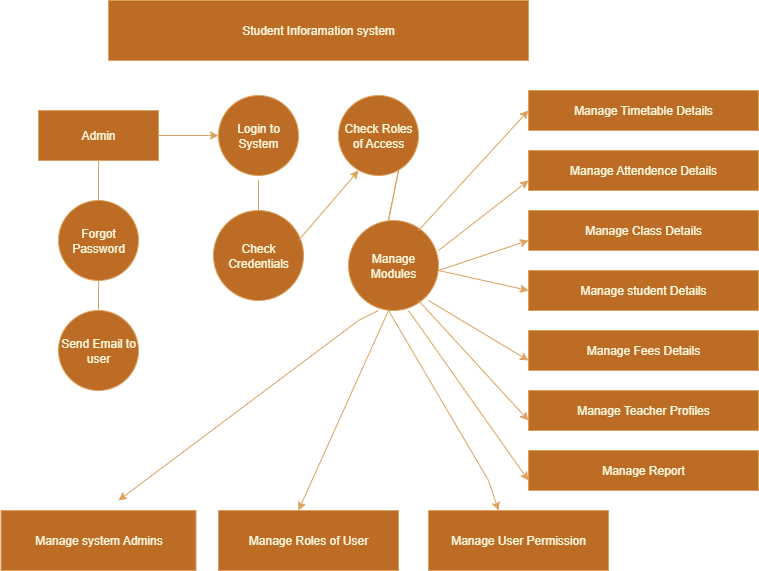

The diagram above was exported from draw.io. Its source (the exported page's mxGraphModel, read from the mxfile embedded in the PNG):
<mxGraphModel dx="1297" dy="900" grid="1" gridSize="10" guides="1" tooltips="1" connect="1" arrows="1" fold="1" page="1" pageScale="1" pageWidth="850" pageHeight="1100" background="#ffffff" math="0" shadow="0">
  <root>
    <mxCell id="0" />
    <mxCell id="1" parent="0" />
    <mxCell id="cCmqq5QdDYwOeViFh1p0-2" value="Admin" style="rounded=0;whiteSpace=wrap;html=1;labelBackgroundColor=none;fillColor=#BC6C25;strokeColor=#DDA15E;fontColor=#FEFAE0;" vertex="1" parent="1">
      <mxGeometry x="90" y="120" width="120" height="50" as="geometry" />
    </mxCell>
    <mxCell id="cCmqq5QdDYwOeViFh1p0-3" value="Forgot Password" style="ellipse;whiteSpace=wrap;html=1;aspect=fixed;labelBackgroundColor=none;fillColor=#BC6C25;strokeColor=#DDA15E;fontColor=#FEFAE0;" vertex="1" parent="1">
      <mxGeometry x="110" y="210" width="80" height="80" as="geometry" />
    </mxCell>
    <mxCell id="cCmqq5QdDYwOeViFh1p0-5" value="Send Email to user" style="ellipse;whiteSpace=wrap;html=1;aspect=fixed;labelBackgroundColor=none;fillColor=#BC6C25;strokeColor=#DDA15E;fontColor=#FEFAE0;" vertex="1" parent="1">
      <mxGeometry x="110" y="320" width="80" height="80" as="geometry" />
    </mxCell>
    <mxCell id="cCmqq5QdDYwOeViFh1p0-7" value="Login to System" style="ellipse;whiteSpace=wrap;html=1;aspect=fixed;labelBackgroundColor=none;fillColor=#BC6C25;strokeColor=#DDA15E;fontColor=#FEFAE0;" vertex="1" parent="1">
      <mxGeometry x="270" y="105" width="80" height="80" as="geometry" />
    </mxCell>
    <mxCell id="cCmqq5QdDYwOeViFh1p0-8" value="Check Credentials" style="ellipse;whiteSpace=wrap;html=1;aspect=fixed;labelBackgroundColor=none;fillColor=#BC6C25;strokeColor=#DDA15E;fontColor=#FEFAE0;" vertex="1" parent="1">
      <mxGeometry x="265" y="220" width="90" height="90" as="geometry" />
    </mxCell>
    <mxCell id="cCmqq5QdDYwOeViFh1p0-9" value="Check Roles of Access" style="ellipse;whiteSpace=wrap;html=1;aspect=fixed;labelBackgroundColor=none;fillColor=#BC6C25;strokeColor=#DDA15E;fontColor=#FEFAE0;" vertex="1" parent="1">
      <mxGeometry x="390" y="105" width="80" height="80" as="geometry" />
    </mxCell>
    <mxCell id="cCmqq5QdDYwOeViFh1p0-11" value="Manage Timetable Details" style="rounded=0;whiteSpace=wrap;html=1;labelBackgroundColor=none;fillColor=#BC6C25;strokeColor=#DDA15E;fontColor=#FEFAE0;" vertex="1" parent="1">
      <mxGeometry x="580" y="100" width="230" height="40" as="geometry" />
    </mxCell>
    <mxCell id="cCmqq5QdDYwOeViFh1p0-12" value="Manage Attendence Details" style="rounded=0;whiteSpace=wrap;html=1;labelBackgroundColor=none;fillColor=#BC6C25;strokeColor=#DDA15E;fontColor=#FEFAE0;" vertex="1" parent="1">
      <mxGeometry x="580" y="160" width="230" height="40" as="geometry" />
    </mxCell>
    <mxCell id="cCmqq5QdDYwOeViFh1p0-13" value="Manage Class Details" style="rounded=0;whiteSpace=wrap;html=1;labelBackgroundColor=none;fillColor=#BC6C25;strokeColor=#DDA15E;fontColor=#FEFAE0;" vertex="1" parent="1">
      <mxGeometry x="580" y="220" width="230" height="40" as="geometry" />
    </mxCell>
    <mxCell id="cCmqq5QdDYwOeViFh1p0-14" value="Manage student Details" style="rounded=0;whiteSpace=wrap;html=1;labelBackgroundColor=none;fillColor=#BC6C25;strokeColor=#DDA15E;fontColor=#FEFAE0;" vertex="1" parent="1">
      <mxGeometry x="580" y="280" width="230" height="40" as="geometry" />
    </mxCell>
    <mxCell id="cCmqq5QdDYwOeViFh1p0-15" value="Manage Fees Details" style="rounded=0;whiteSpace=wrap;html=1;labelBackgroundColor=none;fillColor=#BC6C25;strokeColor=#DDA15E;fontColor=#FEFAE0;" vertex="1" parent="1">
      <mxGeometry x="580" y="340" width="230" height="40" as="geometry" />
    </mxCell>
    <mxCell id="cCmqq5QdDYwOeViFh1p0-16" value="Manage Teacher Profiles" style="rounded=0;whiteSpace=wrap;html=1;labelBackgroundColor=none;fillColor=#BC6C25;strokeColor=#DDA15E;fontColor=#FEFAE0;" vertex="1" parent="1">
      <mxGeometry x="580" y="400" width="230" height="40" as="geometry" />
    </mxCell>
    <mxCell id="cCmqq5QdDYwOeViFh1p0-17" value="Manage Report" style="rounded=0;whiteSpace=wrap;html=1;labelBackgroundColor=none;fillColor=#BC6C25;strokeColor=#DDA15E;fontColor=#FEFAE0;" vertex="1" parent="1">
      <mxGeometry x="580" y="460" width="230" height="40" as="geometry" />
    </mxCell>
    <mxCell id="cCmqq5QdDYwOeViFh1p0-21" value="" style="endArrow=none;html=1;rounded=0;exitX=0.5;exitY=1;exitDx=0;exitDy=0;exitPerimeter=0;entryX=0.5;entryY=0;entryDx=0;entryDy=0;entryPerimeter=0;labelBackgroundColor=none;strokeColor=#DDA15E;fontColor=default;" edge="1" parent="1" source="cCmqq5QdDYwOeViFh1p0-2" target="cCmqq5QdDYwOeViFh1p0-3">
      <mxGeometry width="50" height="50" relative="1" as="geometry">
        <mxPoint x="420" y="350" as="sourcePoint" />
        <mxPoint x="460" y="280" as="targetPoint" />
      </mxGeometry>
    </mxCell>
    <mxCell id="cCmqq5QdDYwOeViFh1p0-23" value="" style="endArrow=none;html=1;rounded=0;exitX=0.5;exitY=0;exitDx=0;exitDy=0;exitPerimeter=0;labelBackgroundColor=none;strokeColor=#DDA15E;fontColor=default;" edge="1" parent="1" source="cCmqq5QdDYwOeViFh1p0-5">
      <mxGeometry width="50" height="50" relative="1" as="geometry">
        <mxPoint x="430" y="290" as="sourcePoint" />
        <mxPoint x="150" y="290" as="targetPoint" />
      </mxGeometry>
    </mxCell>
    <mxCell id="cCmqq5QdDYwOeViFh1p0-24" value="" style="endArrow=classic;html=1;rounded=0;entryX=0;entryY=0.5;entryDx=0;entryDy=0;labelBackgroundColor=none;strokeColor=#DDA15E;fontColor=default;" edge="1" parent="1" target="cCmqq5QdDYwOeViFh1p0-7">
      <mxGeometry width="50" height="50" relative="1" as="geometry">
        <mxPoint x="210" y="145" as="sourcePoint" />
        <mxPoint x="260" y="105" as="targetPoint" />
        <Array as="points">
          <mxPoint x="260" y="145" />
        </Array>
      </mxGeometry>
    </mxCell>
    <mxCell id="cCmqq5QdDYwOeViFh1p0-34" value="" style="endArrow=none;html=1;rounded=0;exitX=0.5;exitY=0;exitDx=0;exitDy=0;labelBackgroundColor=none;strokeColor=#DDA15E;fontColor=default;" edge="1" parent="1" source="cCmqq5QdDYwOeViFh1p0-8">
      <mxGeometry width="50" height="50" relative="1" as="geometry">
        <mxPoint x="450" y="440" as="sourcePoint" />
        <mxPoint x="310" y="220" as="targetPoint" />
        <Array as="points">
          <mxPoint x="310" y="190" />
        </Array>
      </mxGeometry>
    </mxCell>
    <mxCell id="cCmqq5QdDYwOeViFh1p0-35" value="" style="endArrow=classic;html=1;rounded=0;labelBackgroundColor=none;strokeColor=#DDA15E;fontColor=default;" edge="1" parent="1">
      <mxGeometry width="50" height="50" relative="1" as="geometry">
        <mxPoint x="350" y="250" as="sourcePoint" />
        <mxPoint x="410" y="180" as="targetPoint" />
      </mxGeometry>
    </mxCell>
    <mxCell id="cCmqq5QdDYwOeViFh1p0-36" value="Manage Modules" style="ellipse;whiteSpace=wrap;html=1;aspect=fixed;direction=south;labelBackgroundColor=none;fillColor=#BC6C25;strokeColor=#DDA15E;fontColor=#FEFAE0;" vertex="1" parent="1">
      <mxGeometry x="400" y="230" width="90" height="90" as="geometry" />
    </mxCell>
    <mxCell id="cCmqq5QdDYwOeViFh1p0-39" value="" style="endArrow=none;html=1;rounded=0;labelBackgroundColor=none;strokeColor=#DDA15E;fontColor=default;" edge="1" parent="1">
      <mxGeometry width="50" height="50" relative="1" as="geometry">
        <mxPoint x="440" y="230" as="sourcePoint" />
        <mxPoint x="440" y="230" as="targetPoint" />
        <Array as="points">
          <mxPoint x="450" y="180" />
        </Array>
      </mxGeometry>
    </mxCell>
    <mxCell id="cCmqq5QdDYwOeViFh1p0-40" value="Manage system Admins" style="rounded=0;whiteSpace=wrap;html=1;labelBackgroundColor=none;fillColor=#BC6C25;strokeColor=#DDA15E;fontColor=#FEFAE0;" vertex="1" parent="1">
      <mxGeometry x="52.5" y="520" width="195" height="60" as="geometry" />
    </mxCell>
    <mxCell id="cCmqq5QdDYwOeViFh1p0-41" value="Manage User Permission" style="rounded=0;whiteSpace=wrap;html=1;labelBackgroundColor=none;fillColor=#BC6C25;strokeColor=#DDA15E;fontColor=#FEFAE0;" vertex="1" parent="1">
      <mxGeometry x="480" y="520" width="180" height="60" as="geometry" />
    </mxCell>
    <mxCell id="cCmqq5QdDYwOeViFh1p0-42" value="Manage Roles of User" style="rounded=0;whiteSpace=wrap;html=1;labelBackgroundColor=none;fillColor=#BC6C25;strokeColor=#DDA15E;fontColor=#FEFAE0;" vertex="1" parent="1">
      <mxGeometry x="270" y="520" width="180" height="60" as="geometry" />
    </mxCell>
    <mxCell id="cCmqq5QdDYwOeViFh1p0-43" value="" style="endArrow=classic;html=1;rounded=0;entryX=0;entryY=0.5;entryDx=0;entryDy=0;entryPerimeter=0;exitX=0.111;exitY=0.222;exitDx=0;exitDy=0;exitPerimeter=0;labelBackgroundColor=none;strokeColor=#DDA15E;fontColor=default;" edge="1" parent="1" source="cCmqq5QdDYwOeViFh1p0-36" target="cCmqq5QdDYwOeViFh1p0-11">
      <mxGeometry width="50" height="50" relative="1" as="geometry">
        <mxPoint x="480" y="220" as="sourcePoint" />
        <mxPoint x="570" y="200" as="targetPoint" />
      </mxGeometry>
    </mxCell>
    <mxCell id="cCmqq5QdDYwOeViFh1p0-44" value="" style="endArrow=classic;html=1;rounded=0;entryX=0;entryY=0.75;entryDx=0;entryDy=0;entryPerimeter=0;labelBackgroundColor=none;strokeColor=#DDA15E;fontColor=default;" edge="1" parent="1" target="cCmqq5QdDYwOeViFh1p0-12">
      <mxGeometry width="50" height="50" relative="1" as="geometry">
        <mxPoint x="490" y="260" as="sourcePoint" />
        <mxPoint x="510" y="380" as="targetPoint" />
      </mxGeometry>
    </mxCell>
    <mxCell id="cCmqq5QdDYwOeViFh1p0-45" value="" style="endArrow=classic;html=1;rounded=0;entryX=0;entryY=0.75;entryDx=0;entryDy=0;entryPerimeter=0;labelBackgroundColor=none;strokeColor=#DDA15E;fontColor=default;" edge="1" parent="1" target="cCmqq5QdDYwOeViFh1p0-13">
      <mxGeometry width="50" height="50" relative="1" as="geometry">
        <mxPoint x="490" y="280" as="sourcePoint" />
        <mxPoint x="510" y="380" as="targetPoint" />
      </mxGeometry>
    </mxCell>
    <mxCell id="cCmqq5QdDYwOeViFh1p0-47" value="" style="endArrow=classic;html=1;rounded=0;entryX=0;entryY=0.5;entryDx=0;entryDy=0;entryPerimeter=0;labelBackgroundColor=none;strokeColor=#DDA15E;fontColor=default;" edge="1" parent="1" target="cCmqq5QdDYwOeViFh1p0-14">
      <mxGeometry width="50" height="50" relative="1" as="geometry">
        <mxPoint x="490" y="280" as="sourcePoint" />
        <mxPoint x="510" y="380" as="targetPoint" />
      </mxGeometry>
    </mxCell>
    <mxCell id="cCmqq5QdDYwOeViFh1p0-48" value="" style="endArrow=classic;html=1;rounded=0;exitX=0.889;exitY=0.111;exitDx=0;exitDy=0;exitPerimeter=0;labelBackgroundColor=none;strokeColor=#DDA15E;fontColor=default;" edge="1" parent="1" source="cCmqq5QdDYwOeViFh1p0-36">
      <mxGeometry width="50" height="50" relative="1" as="geometry">
        <mxPoint x="500" y="300" as="sourcePoint" />
        <mxPoint x="580" y="370" as="targetPoint" />
      </mxGeometry>
    </mxCell>
    <mxCell id="cCmqq5QdDYwOeViFh1p0-49" value="" style="endArrow=classic;html=1;rounded=0;entryX=0;entryY=0.75;entryDx=0;entryDy=0;entryPerimeter=0;labelBackgroundColor=none;strokeColor=#DDA15E;fontColor=default;" edge="1" parent="1" target="cCmqq5QdDYwOeViFh1p0-16">
      <mxGeometry width="50" height="50" relative="1" as="geometry">
        <mxPoint x="470" y="310" as="sourcePoint" />
        <mxPoint x="510" y="380" as="targetPoint" />
      </mxGeometry>
    </mxCell>
    <mxCell id="cCmqq5QdDYwOeViFh1p0-50" value="" style="endArrow=classic;html=1;rounded=0;labelBackgroundColor=none;strokeColor=#DDA15E;fontColor=default;" edge="1" parent="1">
      <mxGeometry width="50" height="50" relative="1" as="geometry">
        <mxPoint x="460" y="320" as="sourcePoint" />
        <mxPoint x="580" y="490" as="targetPoint" />
      </mxGeometry>
    </mxCell>
    <mxCell id="cCmqq5QdDYwOeViFh1p0-51" value="" style="endArrow=classic;html=1;rounded=0;exitX=1;exitY=0.667;exitDx=0;exitDy=0;exitPerimeter=0;labelBackgroundColor=none;strokeColor=#DDA15E;fontColor=default;" edge="1" parent="1" source="cCmqq5QdDYwOeViFh1p0-36">
      <mxGeometry width="50" height="50" relative="1" as="geometry">
        <mxPoint x="460" y="430" as="sourcePoint" />
        <mxPoint x="170" y="510" as="targetPoint" />
        <Array as="points">
          <mxPoint x="410" y="330" />
        </Array>
      </mxGeometry>
    </mxCell>
    <mxCell id="cCmqq5QdDYwOeViFh1p0-52" value="" style="endArrow=classic;html=1;rounded=0;entryX=0.444;entryY=0;entryDx=0;entryDy=0;entryPerimeter=0;labelBackgroundColor=none;strokeColor=#DDA15E;fontColor=default;" edge="1" parent="1" target="cCmqq5QdDYwOeViFh1p0-42">
      <mxGeometry width="50" height="50" relative="1" as="geometry">
        <mxPoint x="440" y="320" as="sourcePoint" />
        <mxPoint x="370" y="500" as="targetPoint" />
      </mxGeometry>
    </mxCell>
    <mxCell id="cCmqq5QdDYwOeViFh1p0-54" value="" style="endArrow=classic;html=1;rounded=0;entryX=0.389;entryY=0;entryDx=0;entryDy=0;entryPerimeter=0;labelBackgroundColor=none;strokeColor=#DDA15E;fontColor=default;" edge="1" parent="1" target="cCmqq5QdDYwOeViFh1p0-41">
      <mxGeometry width="50" height="50" relative="1" as="geometry">
        <mxPoint x="440" y="320" as="sourcePoint" />
        <mxPoint x="560" y="500" as="targetPoint" />
        <Array as="points">
          <mxPoint x="540" y="490" />
        </Array>
      </mxGeometry>
    </mxCell>
    <mxCell id="cCmqq5QdDYwOeViFh1p0-55" value="Student Inforamation system" style="rounded=0;whiteSpace=wrap;html=1;strokeColor=#DDA15E;fontColor=#FEFAE0;fillColor=#BC6C25;" vertex="1" parent="1">
      <mxGeometry x="160" y="10" width="420" height="60" as="geometry" />
    </mxCell>
  </root>
</mxGraphModel>